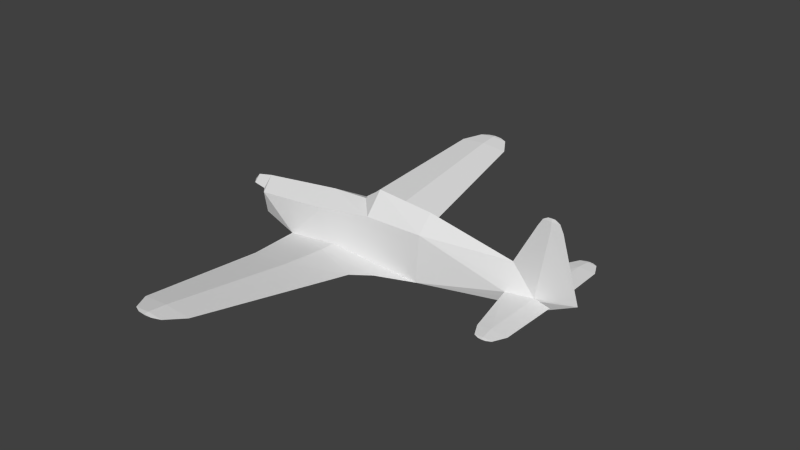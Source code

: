 # Source: ms406_l.blend  (saved by Blender 2.69.0; exported with 4.5.12 LTS)
import bpy
from mathutils import Matrix  # noqa: F401  (used for matrix-valued properties, if any)

bpy.ops.wm.read_factory_settings(use_empty=True)
scene = bpy.context.scene
scene.name = 'Scene'

# ---- collections
col_collection_1 = bpy.data.collections.new('Collection 1'); scene.collection.children.link(col_collection_1)

# ---- materials (node trees are filled in below, after node groups)
mat_material_texture = bpy.data.materials.new('Material Texture')
mat_material_texture.alpha_threshold = 0.0
mat_material_texture.use_transparent_shadow = False
mat_material_texture.roughness = 0.5
mat_material_texture.line_color = (0.0, 0.0, 0.0, 1.0)

# ---- material node trees

# ---- world
world_world = bpy.data.worlds.new('World'); scene.world = world_world
world_world.color = (0.05088, 0.05088, 0.05088)
world_world.use_sun_shadow = False
world_world.sun_shadow_jitter_overblur = 0.0
world_world.cycles.sampling_method = 'NONE'
world_world.cycles.sample_map_resolution = 256

# ---- meshes
me_cylinder = bpy.data.meshes.new('Cylinder')
me_cylinder.from_pydata([(5.34, 0.09202, -0.2565), (5.73, 0.17, -0.23), (5.34, 0.09377, -0.2035), (5.34, -0.09202, -0.2565), (5.73, -0.17, -0.23), (5.34, -0.09377, -0.2035), (5.7, 1.46, -0.23), (5.05, 1.46, -0.23), (5.34, 1.46, -0.2014), (5.566, 1.74, -0.23), (5.196, 1.74, -0.23), (5.374, 1.74, -0.2136), (5.465, 1.79, -0.23), (5.305, 1.79, -0.23), (5.384, 1.79, -0.2229), (5.384, 1.79, -0.2371), (5.34, 1.46, -0.2586), (5.374, 1.74, -0.2464), (5.7, -1.46, -0.23), (5.05, -1.46, -0.23), (5.34, -1.46, -0.2014), (5.566, -1.74, -0.23), (5.196, -1.74, -0.23), (5.374, -1.74, -0.2136), (5.465, -1.79, -0.23), (5.305, -1.79, -0.23), (5.384, -1.79, -0.2229), (5.384, -1.79, -0.2371), (5.34, -1.46, -0.2586), (5.374, -1.74, -0.2464), (1.645, 1.856, -0.4385), (1.234, 4.796, -0.02003), (1.645, -1.856, -0.4385), (1.234, -4.796, -0.02003), (5.55, 0.005908, 1.47), (5.617, 0.0, 1.47), (5.55, -0.005908, 1.47), (5.55, 0.0, 1.47), (5.55, 0.0, -0.42), (6.207, 0.0, -0.1), (5.803, 0.0, 1.25), (5.55, 0.02234, 1.25), (5.723, 0.0, 1.41), (5.55, 0.01527, 1.41), (5.55, -0.02234, 1.25), (5.55, -0.01527, 1.41), (-2.1, 4.889e-09, -2.552e-07), (-1.6, 0.23, -4.709e-08), (-1.6, -6.398e-09, -0.23), (-1.6, -0.23, -1.019e-07), (-1.6, 6.398e-09, 0.23), (-1.97, 0.15, -1.565e-07), (-1.97, -2.007e-09, -0.15), (-1.97, -0.15, -1.922e-07), (-1.97, 6.338e-09, 0.15), (1.54, -5.947e-09, 0.83), (2.83, -5.925e-09, 0.72), (1.15, -5.955e-09, 0.52), (1.54, 0.4, 0.37), (2.83, 0.36, 0.37), (1.54, -0.4, 0.37), (2.83, -0.36, 0.37), (-0.5102, 0.5048, -0.6277), (0.6793, 0.4955, -0.4833), (2.83, 0.45, -0.64), (2.073, 0.8459, -0.5822), (-0.4369, 0.8459, -0.5822), (0.6795, 0.8459, -0.4717), (1.735, 1.202, -0.5315), (-0.2051, 1.856, -0.4385), (0.7101, 1.856, -0.3566), (0.04429, 4.796, -0.02003), (0.633, 4.796, 0.03267), (0.9805, 5.192, 0.03633), (0.2905, 5.192, 0.03633), (0.6318, 5.192, 0.06689), (0.8012, 5.271, 0.0476), (0.4612, 5.271, 0.0476), (0.6294, 5.271, 0.06266), (0.6294, 5.271, 0.03254), (1.15, 0.3724, -0.7652), (-0.22, 0.3318, -0.8151), (0.6795, 0.8459, -0.6927), (0.7101, 1.856, -0.5204), (0.633, 4.796, -0.07274), (0.6318, 5.192, 0.005767), (0.39, 0.3333, -0.7865), (-0.5102, -0.5048, -0.6277), (0.6793, -0.4955, -0.4833), (2.83, -0.45, -0.64), (2.073, -0.8459, -0.5822), (-0.4369, -0.8459, -0.5822), (0.6795, -0.8459, -0.4717), (1.735, -1.202, -0.5315), (-0.2051, -1.856, -0.4385), (0.7101, -1.856, -0.3566), (0.04429, -4.796, -0.02003), (0.633, -4.796, 0.03267), (0.9805, -5.192, 0.03633), (0.2905, -5.192, 0.03633), (0.6318, -5.192, 0.06689), (0.8012, -5.271, 0.0476), (0.4612, -5.271, 0.0476), (0.6294, -5.271, 0.06266), (0.6294, -5.271, 0.03254), (1.15, -0.3724, -0.7652), (-0.22, -0.3318, -0.8151), (0.6795, -0.8459, -0.6927), (0.7101, -1.856, -0.5204), (0.633, -4.796, -0.07274), (0.6318, -5.192, 0.005767), (0.39, -0.3333, -0.7865), (0.39, 0.0, -0.8), (4.758, 0.2079, -0.2303), (4.758, -0.2079, -0.2303), (5.467, 0.0, 1.47), (4.777, 0.0, 0.34), (5.263, 0.0, 1.25), (5.363, 0.0, 1.41), (-1.487, 1.637e-08, -0.5957), (-0.22, 3.725e-08, -1.01), (0.39, 2.98e-08, -1.07), (-1.47, 0.3696, -0.007793), (2.83, 1.911e-08, -0.92), (-1.47, 0.2828, -0.4982), (0.3, 0.4382, 0.192), (0.3, -5.962e-09, 0.48), (1.15, 2.131e-08, -1.06), (-1.47, -0.3696, -0.007793), (-1.47, -0.2828, -0.4982), (0.3, -0.4382, 0.192), (-0.22, 0.0, -0.8788)], [], [(1, 2, 0), (4, 3, 5), (8, 6, 11), (11, 6, 9), (10, 14, 13), (20, 23, 18), (23, 21, 18), (35, 34, 37), (35, 37, 36), (40, 43, 42), (40, 41, 43), (57, 55, 58), (55, 60, 61, 56), (57, 60, 55), (62, 63, 67), (62, 67, 66), (91, 95, 92), (92, 95, 93), (69, 70, 72), (84, 69, 71), (71, 75, 74), (71, 72, 75), (9, 15, 12), (98, 101, 104), (82, 81, 66), (66, 67, 70), (82, 66, 83), (67, 68, 70), (68, 82, 83), (65, 82, 68), (70, 30, 72), (84, 71, 85), (85, 71, 74), (79, 74, 77), (85, 74, 79), (74, 78, 77), (86, 81, 82), (82, 65, 80), (80, 86, 82), (87, 92, 88), (87, 91, 92), (83, 66, 69), (94, 97, 95), (109, 96, 94), (96, 99, 100), (96, 100, 97), (104, 102, 99), (21, 24, 27), (99, 103, 100), (107, 91, 106), (107, 108, 91), (108, 94, 91), (91, 94, 95), (67, 65, 68), (95, 97, 32), (73, 79, 76), (109, 110, 96), (110, 99, 96), (100, 103, 98), (26, 24, 21), (14, 9, 12), (111, 107, 106), (107, 105, 90), (105, 107, 111), (59, 113, 64), (86, 80, 112), (111, 112, 105), (106, 131, 120), (92, 93, 90), (93, 108, 107), (8, 1, 6), (2, 1, 8), (12, 15, 13, 14), (1, 16, 6), (1, 0, 16), (6, 17, 9), (6, 16, 17), (11, 9, 14), (17, 10, 15), (28, 29, 19), (20, 18, 4), (5, 20, 4), (24, 26, 25, 27), (4, 18, 28), (4, 28, 3), (18, 21, 29), (18, 29, 28), (22, 25, 26), (29, 27, 22), (21, 27, 29), (23, 26, 21), (42, 34, 35), (42, 43, 34), (40, 42, 45), (40, 45, 44), (42, 35, 36), (42, 36, 45), (30, 83, 84), (78, 73, 76), (72, 30, 31), (72, 31, 75), (75, 31, 73), (76, 79, 77, 78), (81, 62, 66), (83, 69, 84), (30, 84, 31), (103, 101, 98), (31, 85, 73), (31, 84, 85), (74, 75, 78), (73, 85, 79), (99, 102, 103), (75, 73, 78), (32, 109, 108), (68, 83, 30), (97, 33, 32), (97, 100, 33), (100, 98, 33), (101, 103, 102, 104), (106, 91, 87), (108, 109, 94), (32, 33, 109), (69, 72, 71), (33, 98, 110), (33, 110, 109), (110, 104, 99), (98, 104, 110), (44, 45, 117), (17, 7, 10), (7, 11, 10), (19, 23, 20), (22, 26, 23), (19, 22, 23), (29, 22, 19), (27, 25, 22), (10, 11, 14), (41, 117, 43), (43, 117, 118), (43, 118, 34), (34, 118, 115), (41, 116, 117), (61, 89, 114), (45, 36, 118), (36, 115, 118), (34, 115, 37), (81, 86, 121, 120), (50, 122, 47), (64, 123, 127), (57, 58, 126), (125, 63, 62), (114, 5, 61), (127, 112, 80), (121, 86, 112), (129, 106, 87), (113, 59, 2), (63, 58, 64), (125, 58, 63), (39, 40, 44), (39, 2, 41), (44, 117, 116), (2, 116, 41), (5, 44, 116), (116, 2, 59), (90, 88, 92), (88, 90, 89), (106, 120, 121, 111), (39, 41, 40), (122, 124, 47), (66, 70, 69), (45, 118, 117), (57, 126, 60), (130, 87, 88), (0, 113, 16), (56, 116, 59), (90, 93, 107), (127, 105, 112), (121, 112, 111), (55, 56, 59, 58), (53, 49, 50, 54), (128, 49, 129), (46, 53, 54), (116, 61, 5), (113, 0, 64), (38, 123, 64), (39, 0, 2), (39, 44, 5), (38, 89, 123), (38, 0, 39), (38, 3, 89), (38, 64, 0), (114, 89, 3), (130, 88, 60), (113, 2, 8), (62, 122, 125), (52, 48, 49, 53), (46, 52, 53), (119, 131, 106), (119, 81, 131), (124, 48, 47), (129, 48, 119), (129, 49, 48), (105, 127, 89), (9, 17, 15), (7, 8, 11), (16, 7, 17), (15, 10, 13), (3, 28, 114), (114, 20, 5), (114, 19, 20), (28, 19, 114), (95, 32, 93), (94, 96, 97), (93, 32, 108), (70, 68, 30), (119, 124, 81), (129, 87, 128), (119, 106, 129), (81, 120, 131), (80, 64, 127), (56, 61, 116), (50, 126, 125, 122), (60, 88, 89), (89, 127, 123), (90, 105, 89), (113, 8, 7), (16, 113, 7), (58, 125, 126), (87, 130, 128), (50, 128, 130, 126), (60, 126, 130), (124, 62, 81), (50, 49, 128), (46, 54, 51), (46, 51, 52), (54, 50, 47, 51), (124, 122, 62), (51, 47, 48, 52), (65, 64, 80), (48, 124, 119), (63, 64, 65), (65, 67, 63), (58, 59, 64), (61, 60, 89), (37, 115, 36), (39, 5, 3), (38, 39, 3)])
_uv = me_cylinder.uv_layers.new(name='UVMap')
_uv.uv.foreach_set('vector', [0.172, 0.2128, 0.1657, 0.2454, 0.1655, 0.2454, 0.1436, 0.2128, 0.1501, 0.2454, 0.15, 0.2454, 0.2799, 0.2454, 0.2799, 0.2153, 0.3033, 0.2425, 0.3033, 0.2425, 0.2799, 0.2153, 0.3033, 0.2265, 0.3033, 0.2575, 0.3075, 0.2417, 0.3075, 0.2484, 0.03569, 0.2454, 0.01226, 0.2425, 0.03569, 0.2153, 0.01226, 0.2425, 0.01226, 0.2265, 0.03569, 0.2153, 0.9402, 0.565, 0.9346, 0.565, 0.9346, 0.565, 0.9402, 0.9899, 0.9346, 0.9899, 0.9346, 0.9899, 0.9558, 0.5834, 0.9346, 0.57, 0.9491, 0.57, 0.9558, 0.5834, 0.9346, 0.5834, 0.9346, 0.57, 0.02067, 0.5444, 0.05329, 0.5444, 0.05329, 0.5779, 0.05329, 0.5444, 0.05329, 0.511, 0.1612, 0.5143, 0.1612, 0.5444, 0.02067, 0.5444, 0.05329, 0.511, 0.05329, 0.5444, 0.4578, 0.2987, 0.4586, 0.3982, 0.4292, 0.3982, 0.4578, 0.2987, 0.4292, 0.3982, 0.4292, 0.3048, 0.5708, 0.3048, 0.6552, 0.4007, 0.5708, 0.3982, 0.5708, 0.3982, 0.6552, 0.4007, 0.6006, 0.4865, 0.3448, 0.3242, 0.3448, 0.4007, 0.09883, 0.3943, 0.9012, 0.1047, 0.6552, 0.0346, 0.9012, 0.05546, 0.09883, 0.345, 0.0657, 0.3942, 0.0657, 0.3656, 0.09883, 0.345, 0.09883, 0.3943, 0.0657, 0.3942, 0.6958, 0.2267, 0.6916, 0.242, 0.6916, 0.2352, 0.0657, 0.1338, 0.05908, 0.1188, 0.05908, 0.1044, 0.5708, 0.1086, 0.5278, 0.03336, 0.5708, 0.01522, 0.4292, 0.3048, 0.4292, 0.3982, 0.3448, 0.4007, 0.5708, 0.1086, 0.5708, 0.01522, 0.6552, 0.1112, 0.4292, 0.3982, 0.3994, 0.4865, 0.3448, 0.4007, 0.6006, 0.1969, 0.5708, 0.1086, 0.6552, 0.1112, 0.5708, 0.2252, 0.5708, 0.1086, 0.6006, 0.1969, 0.3448, 0.4007, 0.3448, 0.4789, 0.09883, 0.3943, 0.9012, 0.1047, 0.9012, 0.05546, 0.9343, 0.1046, 0.9343, 0.1046, 0.9012, 0.05546, 0.9343, 0.07605, 0.9409, 0.1044, 0.9343, 0.07605, 0.9409, 0.09034, 0.9343, 0.1046, 0.9343, 0.07605, 0.9409, 0.1044, 0.0657, 0.3656, 0.05908, 0.394, 0.05908, 0.3799, 0.5279, 0.08438, 0.5278, 0.03336, 0.5708, 0.1086, 0.5708, 0.1086, 0.5708, 0.2252, 0.5311, 0.1479, 0.5311, 0.1479, 0.5279, 0.08438, 0.5708, 0.1086, 0.5422, 0.2987, 0.5708, 0.3982, 0.5414, 0.3982, 0.5422, 0.2987, 0.5708, 0.3048, 0.5708, 0.3982, 0.6552, 0.1112, 0.5708, 0.01522, 0.6552, 0.0346, 0.6552, 0.3242, 0.9012, 0.3943, 0.6552, 0.4007, 0.09883, 0.1047, 0.09883, 0.05546, 0.3448, 0.0346, 0.9012, 0.345, 0.9343, 0.3656, 0.9343, 0.3942, 0.9012, 0.345, 0.9343, 0.3942, 0.9012, 0.3943, 0.05908, 0.1044, 0.05908, 0.09034, 0.0657, 0.07605, 0.9869, 0.2267, 0.991, 0.2352, 0.991, 0.242, 0.9343, 0.3656, 0.9409, 0.394, 0.9343, 0.3942, 0.4292, 0.1086, 0.4292, 0.01522, 0.4722, 0.03336, 0.4292, 0.1086, 0.3448, 0.1112, 0.4292, 0.01522, 0.3448, 0.1112, 0.3448, 0.0346, 0.4292, 0.01522, 0.5708, 0.3048, 0.6552, 0.3242, 0.6552, 0.4007, 0.4292, 0.3982, 0.4292, 0.5147, 0.3994, 0.4865, 0.6552, 0.4007, 0.9012, 0.3943, 0.6552, 0.4789, 0.9343, 0.1338, 0.9409, 0.1044, 0.9409, 0.1188, 0.09883, 0.1047, 0.0657, 0.1046, 0.09883, 0.05546, 0.0657, 0.1046, 0.0657, 0.07605, 0.09883, 0.05546, 0.9343, 0.3942, 0.9409, 0.394, 0.9343, 0.4233, 0.008082, 0.2417, 0.008082, 0.235, 0.01226, 0.2265, 0.3075, 0.2417, 0.3033, 0.2265, 0.3075, 0.235, 0.4721, 0.08438, 0.4292, 0.1086, 0.4722, 0.03336, 0.4292, 0.1086, 0.4689, 0.1479, 0.4292, 0.2252, 0.4689, 0.1479, 0.4292, 0.1086, 0.4721, 0.08438, 0.7071, 0.657, 0.8684, 0.7072, 0.7071, 0.7414, 0.5279, 0.08438, 0.5311, 0.1479, 0.5, 0.08438, 0.4721, 0.08438, 0.5, 0.08438, 0.4689, 0.1479, 0.8252, 0.9843, 0.8252, 0.9796, 0.8252, 0.9701, 0.5708, 0.3982, 0.6006, 0.4865, 0.5708, 0.5147, 0.3994, 0.1969, 0.3448, 0.1112, 0.4292, 0.1086, 0.2799, 0.2454, 0.172, 0.2128, 0.2799, 0.2153, 0.1657, 0.2454, 0.172, 0.2128, 0.2799, 0.2454, 0.3075, 0.235, 0.3075, 0.2417, 0.3075, 0.2484, 0.3075, 0.2417, 0.8271, 0.2131, 0.7192, 0.2456, 0.7192, 0.2156, 0.8271, 0.2131, 0.8336, 0.2456, 0.7192, 0.2456, 0.7192, 0.2156, 0.6958, 0.2428, 0.6958, 0.2267, 0.7192, 0.2156, 0.7192, 0.2456, 0.6958, 0.2428, 0.3033, 0.2425, 0.3033, 0.2265, 0.3075, 0.2417, 0.6958, 0.2428, 0.6958, 0.2577, 0.6916, 0.242, 0.9634, 0.2456, 0.9869, 0.2428, 0.9634, 0.2699, 0.03569, 0.2454, 0.03569, 0.2153, 0.1436, 0.2128, 0.15, 0.2454, 0.03569, 0.2454, 0.1436, 0.2128, 0.008082, 0.235, 0.008082, 0.2417, 0.008082, 0.2484, 0.008082, 0.2417, 0.8555, 0.2131, 0.9634, 0.2156, 0.9634, 0.2456, 0.8555, 0.2131, 0.9634, 0.2456, 0.849, 0.2456, 0.9634, 0.2156, 0.9869, 0.2267, 0.9869, 0.2428, 0.9634, 0.2156, 0.9869, 0.2428, 0.9634, 0.2456, 0.01226, 0.2575, 0.008082, 0.2484, 0.008082, 0.2417, 0.9869, 0.2428, 0.991, 0.242, 0.9869, 0.2577, 0.9869, 0.2267, 0.991, 0.242, 0.9869, 0.2428, 0.01226, 0.2425, 0.008082, 0.2417, 0.01226, 0.2265, 0.9491, 0.57, 0.9346, 0.565, 0.9402, 0.565, 0.9491, 0.57, 0.9346, 0.57, 0.9346, 0.565, 0.9558, 0.9715, 0.9491, 0.9849, 0.9346, 0.9849, 0.9558, 0.9715, 0.9346, 0.9849, 0.9346, 0.9715, 0.9491, 0.9849, 0.9402, 0.9899, 0.9346, 0.9899, 0.9491, 0.9849, 0.9346, 0.9899, 0.9346, 0.9849, 0.6552, 0.1893, 0.6552, 0.1112, 0.9012, 0.1047, 0.05908, 0.394, 0.0657, 0.4233, 0.05908, 0.4084, 0.09883, 0.3943, 0.3448, 0.4789, 0.09883, 0.4446, 0.09883, 0.3943, 0.09883, 0.4446, 0.0657, 0.3942, 0.0657, 0.3942, 0.09883, 0.4446, 0.0657, 0.4233, 0.05908, 0.4084, 0.05908, 0.394, 0.05908, 0.3799, 0.05908, 0.394, 0.5278, 0.03336, 0.5422, 0.00908, 0.5708, 0.01522, 0.6552, 0.1112, 0.6552, 0.0346, 0.9012, 0.1047, 0.6552, 0.1893, 0.9012, 0.1047, 0.9012, 0.155, 0.9409, 0.394, 0.9409, 0.4084, 0.9343, 0.4233, 0.9012, 0.155, 0.9343, 0.1046, 0.9343, 0.1338, 0.9012, 0.155, 0.9012, 0.1047, 0.9343, 0.1046, 0.0657, 0.3656, 0.0657, 0.3942, 0.05908, 0.394, 0.9343, 0.1338, 0.9343, 0.1046, 0.9409, 0.1044, 0.9343, 0.3656, 0.9409, 0.3799, 0.9409, 0.394, 0.0657, 0.3942, 0.0657, 0.4233, 0.05908, 0.394, 0.3448, 0.1893, 0.09883, 0.1047, 0.3448, 0.1112, 0.6006, 0.1969, 0.6552, 0.1112, 0.6552, 0.1893, 0.9012, 0.3943, 0.9012, 0.4446, 0.6552, 0.4789, 0.9012, 0.3943, 0.9343, 0.3942, 0.9012, 0.4446, 0.9343, 0.3942, 0.9343, 0.4233, 0.9012, 0.4446, 0.9409, 0.4084, 0.9409, 0.394, 0.9409, 0.3799, 0.9409, 0.394, 0.4722, 0.03336, 0.4292, 0.01522, 0.4578, 0.00908, 0.3448, 0.1112, 0.09883, 0.1047, 0.3448, 0.0346, 0.3448, 0.1893, 0.09883, 0.155, 0.09883, 0.1047, 0.3448, 0.3242, 0.09883, 0.3943, 0.09883, 0.345, 0.09883, 0.155, 0.0657, 0.1338, 0.0657, 0.1046, 0.09883, 0.155, 0.0657, 0.1046, 0.09883, 0.1047, 0.0657, 0.1046, 0.05908, 0.1044, 0.0657, 0.07605, 0.0657, 0.1338, 0.05908, 0.1044, 0.0657, 0.1046, 0.9346, 0.9715, 0.9346, 0.9849, 0.9106, 0.9715, 0.6958, 0.2428, 0.7192, 0.2699, 0.6958, 0.2577, 0.2799, 0.2697, 0.3033, 0.2425, 0.3033, 0.2575, 0.03569, 0.2697, 0.01226, 0.2425, 0.03569, 0.2454, 0.01226, 0.2575, 0.008082, 0.2417, 0.01226, 0.2425, 0.03569, 0.2697, 0.01226, 0.2575, 0.01226, 0.2425, 0.9869, 0.2428, 0.9869, 0.2577, 0.9634, 0.2699, 0.991, 0.242, 0.991, 0.2486, 0.9869, 0.2577, 0.3033, 0.2575, 0.3033, 0.2425, 0.3075, 0.2417, 0.9346, 0.5834, 0.9106, 0.5834, 0.9346, 0.57, 0.9346, 0.57, 0.9106, 0.5834, 0.919, 0.57, 0.9346, 0.57, 0.919, 0.57, 0.9346, 0.565, 0.9346, 0.565, 0.919, 0.57, 0.9277, 0.565, 0.9346, 0.5834, 0.87, 0.6595, 0.9106, 0.5834, 0.7071, 0.8979, 0.7071, 0.8134, 0.8684, 0.8477, 0.9346, 0.9849, 0.9346, 0.9899, 0.919, 0.9849, 0.9346, 0.9899, 0.9277, 0.9899, 0.919, 0.9849, 0.9346, 0.565, 0.9277, 0.565, 0.9346, 0.565, 0.452, 0.7561, 0.503, 0.7537, 0.503, 0.7774, 0.452, 0.7724, 0.3366, 0.6687, 0.3474, 0.6886, 0.3366, 0.6879, 0.7071, 0.7414, 0.7071, 0.7649, 0.5666, 0.7766, 0.5666, 0.6444, 0.5992, 0.657, 0.4955, 0.6478, 0.4955, 0.6719, 0.5272, 0.7283, 0.4277, 0.7404, 0.8684, 0.8477, 0.9171, 0.8499, 0.7071, 0.8979, 0.5666, 0.7766, 0.503, 0.7548, 0.5666, 0.7519, 0.8516, 0.9663, 0.8516, 0.9869, 0.8516, 0.9859, 0.3474, 0.8252, 0.452, 0.7987, 0.4277, 0.8144, 0.8684, 0.7072, 0.7071, 0.657, 0.9171, 0.7049, 0.5272, 0.7283, 0.5992, 0.657, 0.7071, 0.7414, 0.4955, 0.6719, 0.5992, 0.657, 0.5272, 0.7283, 0.9896, 0.8586, 0.9558, 0.9715, 0.9346, 0.9715, 0.9896, 0.6963, 0.9171, 0.7049, 0.9346, 0.5834, 0.9346, 0.9715, 0.9106, 0.9715, 0.87, 0.8954, 0.9171, 0.7049, 0.87, 0.6595, 0.9346, 0.5834, 0.9171, 0.8499, 0.9346, 0.9715, 0.87, 0.8954, 0.87, 0.6595, 0.9171, 0.7049, 0.7071, 0.657, 0.5708, 0.5147, 0.5414, 0.3982, 0.5708, 0.3982, 0.5414, 0.3982, 0.5708, 0.5147, 0.5376, 0.578, 0.452, 0.7987, 0.452, 0.7824, 0.503, 0.7774, 0.503, 0.8011, 0.9896, 0.6963, 0.9346, 0.5834, 0.9558, 0.5834, 0.3474, 0.6886, 0.3474, 0.7296, 0.3366, 0.6879, 0.4292, 0.3048, 0.3448, 0.4007, 0.3448, 0.3242, 0.9346, 0.9849, 0.919, 0.9849, 0.9106, 0.9715, 0.5666, 0.9104, 0.4955, 0.9071, 0.5992, 0.8979, 0.4955, 0.883, 0.4277, 0.8144, 0.5272, 0.8265, 0.8336, 0.2456, 0.8239, 0.2943, 0.7192, 0.2456, 0.7071, 0.6277, 0.87, 0.6595, 0.7071, 0.657, 0.4292, 0.2252, 0.3994, 0.1969, 0.4292, 0.1086, 0.5666, 0.7783, 0.5666, 0.8029, 0.503, 0.8, 0.8516, 0.9663, 0.8516, 0.9859, 0.8516, 0.9869, 0.05329, 0.5444, 0.1612, 0.5444, 0.1612, 0.5745, 0.05329, 0.5779, 0.9473, 0.7765, 0.9782, 0.7765, 0.9782, 0.7958, 0.9473, 0.7891, 0.3474, 0.8663, 0.3366, 0.8669, 0.3474, 0.8252, 0.9364, 0.7765, 0.9473, 0.7765, 0.9473, 0.7891, 0.87, 0.8954, 0.7071, 0.8979, 0.9171, 0.8499, 0.8684, 0.7072, 0.9171, 0.7094, 0.7071, 0.7414, 0.9346, 0.723, 0.7071, 0.7649, 0.7071, 0.7414, 0.9896, 0.6963, 0.9171, 0.7094, 0.9171, 0.7049, 0.9896, 0.8586, 0.9346, 0.9715, 0.9171, 0.8499, 0.9346, 0.8318, 0.7071, 0.8134, 0.7071, 0.79, 0.9346, 0.723, 0.9171, 0.7094, 0.9896, 0.6963, 0.9346, 0.8318, 0.9171, 0.8455, 0.7071, 0.8134, 0.9346, 0.723, 0.7071, 0.7414, 0.9171, 0.7094, 0.8684, 0.8477, 0.7071, 0.8134, 0.9171, 0.8455, 0.4955, 0.883, 0.5272, 0.8265, 0.5992, 0.8979, 0.1752, 0.2941, 0.1657, 0.2454, 0.2799, 0.2454, 0.4277, 0.7404, 0.3474, 0.6886, 0.4955, 0.6719, 0.9473, 0.764, 0.9782, 0.7573, 0.9782, 0.7765, 0.9473, 0.7765, 0.9364, 0.7765, 0.9473, 0.764, 0.9473, 0.7765, 0.346, 0.8171, 0.452, 0.7934, 0.452, 0.7987, 0.346, 0.7377, 0.452, 0.7561, 0.452, 0.7614, 0.3474, 0.7296, 0.3366, 0.7072, 0.3366, 0.6879, 0.3474, 0.8252, 0.3366, 0.8477, 0.346, 0.8171, 0.3474, 0.8252, 0.3366, 0.8669, 0.3366, 0.8477, 0.5666, 0.8029, 0.5666, 0.7783, 0.7071, 0.8134, 0.6958, 0.2267, 0.6958, 0.2428, 0.6916, 0.242, 0.2799, 0.2697, 0.2799, 0.2454, 0.3033, 0.2425, 0.7192, 0.2456, 0.7192, 0.2699, 0.6958, 0.2428, 0.6916, 0.242, 0.6958, 0.2577, 0.6916, 0.2486, 0.849, 0.2456, 0.9634, 0.2456, 0.8587, 0.2943, 0.1404, 0.2941, 0.03569, 0.2454, 0.15, 0.2454, 0.1404, 0.2941, 0.03569, 0.2697, 0.03569, 0.2454, 0.9634, 0.2456, 0.9634, 0.2699, 0.8587, 0.2943, 0.6552, 0.4007, 0.6552, 0.4789, 0.6006, 0.4865, 0.6552, 0.3242, 0.9012, 0.345, 0.9012, 0.3943, 0.3994, 0.1969, 0.3448, 0.1893, 0.3448, 0.1112, 0.3448, 0.4007, 0.3994, 0.4865, 0.3448, 0.4789, 0.346, 0.7377, 0.3474, 0.7296, 0.452, 0.7561, 0.3474, 0.8252, 0.4277, 0.8144, 0.3474, 0.8663, 0.346, 0.8171, 0.452, 0.7987, 0.3474, 0.8252, 0.8252, 0.9843, 0.8252, 0.9701, 0.8252, 0.9796, 0.5666, 0.7519, 0.7071, 0.7414, 0.5666, 0.7766, 0.7071, 0.9271, 0.7071, 0.8979, 0.87, 0.8954, 0.3366, 0.6687, 0.4955, 0.6478, 0.4955, 0.6719, 0.3474, 0.6886, 0.5992, 0.8979, 0.5272, 0.8265, 0.7071, 0.8134, 0.7071, 0.8134, 0.5666, 0.7783, 0.7071, 0.79, 0.4292, 0.2252, 0.4689, 0.1479, 0.4624, 0.2885, 0.1752, 0.2941, 0.2799, 0.2454, 0.2799, 0.2697, 0.7192, 0.2456, 0.8239, 0.2943, 0.7192, 0.2699, 0.5992, 0.657, 0.4955, 0.6719, 0.4955, 0.6478, 0.4277, 0.8144, 0.4955, 0.883, 0.3474, 0.8663, 0.3366, 0.8862, 0.3474, 0.8663, 0.4955, 0.883, 0.4955, 0.9071, 0.5992, 0.8979, 0.4955, 0.9071, 0.4955, 0.883, 0.3474, 0.7296, 0.4277, 0.7404, 0.452, 0.7561, 0.3366, 0.8862, 0.3366, 0.8669, 0.3474, 0.8663, 0.9364, 0.7765, 0.9473, 0.7891, 0.9473, 0.7765, 0.9364, 0.7765, 0.9473, 0.7765, 0.9473, 0.764, 0.9473, 0.7891, 0.9782, 0.7958, 0.9782, 0.7765, 0.9473, 0.7765, 0.3474, 0.7296, 0.3474, 0.6886, 0.4277, 0.7404, 0.9473, 0.7765, 0.9782, 0.7765, 0.9782, 0.7573, 0.9473, 0.764, 0.5708, 0.2252, 0.5376, 0.2885, 0.5311, 0.1479, 0.3366, 0.7072, 0.3474, 0.7296, 0.346, 0.7377, 0.4586, 0.3982, 0.4624, 0.578, 0.4292, 0.5147, 0.4292, 0.5147, 0.4292, 0.3982, 0.4586, 0.3982, 0.5992, 0.657, 0.7071, 0.657, 0.7071, 0.7414, 0.7071, 0.8979, 0.5992, 0.8979, 0.7071, 0.8134, 0.9346, 0.9899, 0.9277, 0.9899, 0.9346, 0.9899, 0.9896, 0.8586, 0.9171, 0.8499, 0.9171, 0.8455, 0.9346, 0.8318, 0.9896, 0.8586, 0.9171, 0.8455])
me_cylinder.materials.append(mat_material_texture)
me_cylinder.use_remesh_preserve_volume = False
me_cylinder.use_remesh_preserve_attributes = False
me_cylinder.use_mirror_vertex_groups = False
me_cylinder.update()

# ---- objects
ob_fuselage = bpy.data.objects.new('Fuselage', me_cylinder)

# ---- transforms, parenting, visibility, modifiers, constraints
ob_fuselage.location = (0.0, 0.0, 0.0)
ob_fuselage.lineart.crease_threshold = 0.0

# ---- collection membership
col_collection_1.objects.link(ob_fuselage)

# ---- scene / render settings (as saved in the file)
scene.frame_start = 1; scene.frame_end = 250; scene.frame_set(1)
scene.render.engine = 'BLENDER_EEVEE_NEXT'
scene.render.image_settings.compression = 90
scene.render.resolution_percentage = 50
scene.render.dither_intensity = 0.0
scene.cycles.use_denoising = False
scene.cycles.samples = 10
scene.cycles.sampling_pattern = 'TABULATED_SOBOL'
scene.cycles.light_sampling_threshold = 0.0
scene.cycles.use_adaptive_sampling = False
scene.cycles.use_light_tree = False
scene.cycles.blur_glossy = 0.0
scene.cycles.volume_bounces = 1
scene.cycles.pixel_filter_type = 'GAUSSIAN'
scene.cycles.sample_clamp_indirect = 0.0
scene.view_settings.view_transform = 'Standard'
bpy.context.view_layer.update()

# ---- added for rendering (the .blend has no active camera and no usable light): camera, sun
cam_auto = bpy.data.cameras.new('AutoCamera')
cam_auto.lens = 50.0
cam_auto.sensor_width = 36.0
cam_auto.clip_end = 1000.0
ob_auto_camera = bpy.data.objects.new('AutoCamera', cam_auto)
scene.collection.objects.link(ob_auto_camera)
ob_auto_camera.location = (14.6926, -15.1668, 10.3112)
ob_auto_camera.rotation_euler = (1.09748, -7.21219e-08, 0.694738)
scene.camera = ob_auto_camera
light_auto_sun = bpy.data.lights.new('AutoSun', 'SUN')
light_auto_sun.energy = 3.0
light_auto_sun.angle = 0.0523599
ob_auto_sun = bpy.data.objects.new('AutoSun', light_auto_sun)
scene.collection.objects.link(ob_auto_sun)
ob_auto_sun.rotation_euler = (0.872665, 0.174533, 0.523599)
bpy.context.view_layer.update()
